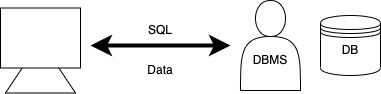

The diagram above was exported from draw.io. Its source (the exported page's mxGraphModel, read from the mxfile embedded in the PNG):
<mxGraphModel dx="621" dy="665" grid="1" gridSize="10" guides="1" tooltips="1" connect="1" arrows="1" fold="1" page="1" pageScale="1" pageWidth="1600" pageHeight="1200" math="0" shadow="0">
  <root>
    <mxCell id="0" />
    <mxCell id="1" parent="0" />
    <mxCell id="5" value="" style="shape=actor;whiteSpace=wrap;html=1;" vertex="1" parent="1">
      <mxGeometry x="310" y="235" width="60" height="90" as="geometry" />
    </mxCell>
    <mxCell id="6" value="" style="shape=datastore;whiteSpace=wrap;html=1;" vertex="1" parent="1">
      <mxGeometry x="390" y="250" width="60" height="60" as="geometry" />
    </mxCell>
    <mxCell id="11" style="edgeStyle=none;html=1;exitX=1;exitY=0.5;exitDx=0;exitDy=0;startArrow=classic;startFill=1;endSize=9;startSize=9;strokeWidth=4;" edge="1" parent="1">
      <mxGeometry relative="1" as="geometry">
        <mxPoint x="160" y="280" as="sourcePoint" />
        <mxPoint x="300" y="280" as="targetPoint" />
      </mxGeometry>
    </mxCell>
    <mxCell id="14" value="SQL" style="text;html=1;strokeColor=none;fillColor=none;align=center;verticalAlign=middle;whiteSpace=wrap;rounded=0;" vertex="1" parent="1">
      <mxGeometry x="200" y="250" width="60" height="30" as="geometry" />
    </mxCell>
    <mxCell id="15" value="Data" style="text;html=1;strokeColor=none;fillColor=none;align=center;verticalAlign=middle;whiteSpace=wrap;rounded=0;" vertex="1" parent="1">
      <mxGeometry x="200" y="290" width="60" height="30" as="geometry" />
    </mxCell>
    <mxCell id="16" value="DBMS" style="text;html=1;strokeColor=none;fillColor=none;align=center;verticalAlign=middle;whiteSpace=wrap;rounded=0;" vertex="1" parent="1">
      <mxGeometry x="310" y="280" width="60" height="30" as="geometry" />
    </mxCell>
    <mxCell id="17" value="DB" style="text;html=1;strokeColor=none;fillColor=none;align=center;verticalAlign=middle;whiteSpace=wrap;rounded=0;" vertex="1" parent="1">
      <mxGeometry x="390" y="270" width="60" height="30" as="geometry" />
    </mxCell>
    <mxCell id="20" value="" style="shape=trapezoid;perimeter=trapezoidPerimeter;whiteSpace=wrap;html=1;fixedSize=1;fillColor=default;" vertex="1" parent="1">
      <mxGeometry x="75" y="297.5" width="70" height="30" as="geometry" />
    </mxCell>
    <mxCell id="19" value="" style="rounded=0;whiteSpace=wrap;html=1;fillColor=default;" vertex="1" parent="1">
      <mxGeometry x="70" y="242.5" width="80" height="60" as="geometry" />
    </mxCell>
  </root>
</mxGraphModel>